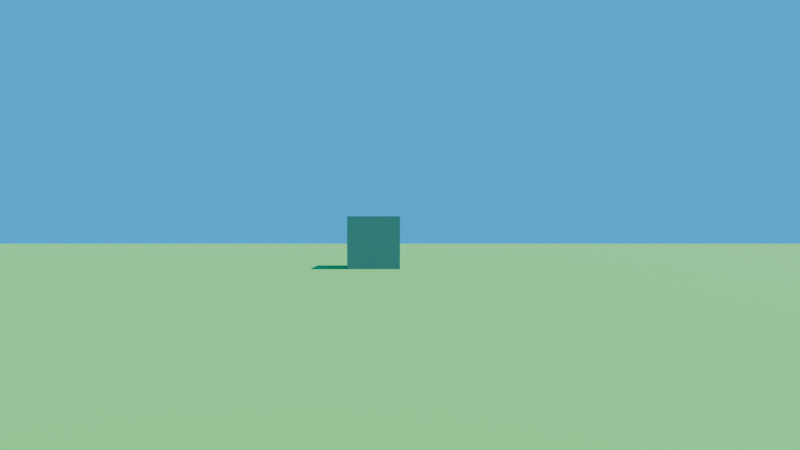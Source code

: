 # Source: TIK_BGE.blend  (saved by Blender 5.0.119; exported with 4.5.12 LTS)
import bpy
from mathutils import Matrix  # noqa: F401  (used for matrix-valued properties, if any)

bpy.ops.wm.read_factory_settings(use_empty=True)
scene = bpy.context.scene
scene.name = 'Scene'

# ---- collections
col_collection = bpy.data.collections.new('Collection'); scene.collection.children.link(col_collection)

# ---- materials (node trees are filled in below, after node groups)
mat_material = bpy.data.materials.new('Material')
mat_material.alpha_threshold = 0.0
mat_material.use_backface_culling_lightprobe_volume = False
mat_material.roughness = 0.5
mat_material.line_color = (0.0, 0.0, 0.0, 1.0)
mat_green = bpy.data.materials.new('Green')
mat_white = bpy.data.materials.new('White')

# ---- material node trees
mat_material.use_nodes = True; mat_material.node_tree.nodes.clear()
_N = mat_material.node_tree.nodes; _L = mat_material.node_tree.links
n0 = _N.new('ShaderNodeOutputMaterial'); n0.name = 'Material Output'; n0.location = (200, 100)
n1 = _N.new('ShaderNodeBsdfPrincipled'); n1.name = 'Principled BSDF'; n1.location = (-200, 100)
_L.new(n1.outputs[0], n0.inputs[0])
n0.is_active_output = True
mat_green.use_nodes = True; mat_green.node_tree.nodes.clear()
_N = mat_green.node_tree.nodes; _L = mat_green.node_tree.links
n0 = _N.new('ShaderNodeBsdfPrincipled'); n0.name = 'Principled BSDF'; n0.location = (-200, 100)
n0.inputs[0].default_value = (0.1329, 0.4699, 0.08983, 1.0)
n0.inputs[2].default_value = 1.0
n1 = _N.new('ShaderNodeOutputMaterial'); n1.name = 'Material Output'; n1.location = (200, 100)
_L.new(n0.outputs[0], n1.inputs[0])
n1.is_active_output = True
mat_white.use_nodes = True; mat_white.node_tree.nodes.clear()
_N = mat_white.node_tree.nodes; _L = mat_white.node_tree.links
n0 = _N.new('ShaderNodeBsdfPrincipled'); n0.name = 'Principled BSDF'; n0.location = (-200, 100)
n0.inputs[0].default_value = (0.2706, 0.2706, 0.2706, 1.0)
n0.inputs[2].default_value = 1.0
n1 = _N.new('ShaderNodeOutputMaterial'); n1.name = 'Material Output'; n1.location = (200, 100)
_L.new(n0.outputs[0], n1.inputs[0])
n1.is_active_output = True

# ---- world
world_world = bpy.data.worlds.new('World'); scene.world = world_world
world_world.use_nodes = True; world_world.node_tree.nodes.clear()
_N = world_world.node_tree.nodes; _L = world_world.node_tree.links
n0 = _N.new('ShaderNodeOutputWorld'); n0.name = 'World Output'; n0.location = (200, 100)
n1 = _N.new('ShaderNodeBackground'); n1.name = 'Background'; n1.location = (-200, 100)
n1.inputs[0].default_value = (0.0, 0.4645, 1.0, 1.0)
_L.new(n1.outputs[0], n0.inputs[0])
n0.is_active_output = True
world_world.color = (0.05088, 0.05088, 0.05088)
world_world.sun_shadow_jitter_overblur = 0.0

# ---- cameras
cam_camera = bpy.data.cameras.new('Camera')
cam_camera.clip_end = 100.0
cam_camera.lens = 25.0
cam_camera.ortho_scale = 7.314

# ---- lights
light_sun = bpy.data.lights.new('Sun', 'SUN')
light_sun.exposure = 1.0
light_sun.energy = 3.0

# ---- meshes
me_cube = bpy.data.meshes.new('Cube')
me_cube.from_pydata([(0.2175, 0.01747, 1.2), (0.04317, 0.04317, -0.5), (0.2175, -0.2175, 1.2), (0.04317, -0.04317, -0.5), (-0.2175, 0.01747, 1.2), (-0.04317, 0.04317, -0.5), (-0.2175, -0.2175, 1.2), (-0.04317, -0.04317, -0.5)], [], [(0, 4, 6, 2), (3, 2, 6, 7), (7, 6, 4, 5), (5, 1, 3, 7), (1, 0, 2, 3), (5, 4, 0, 1)])
_uv = me_cube.uv_layers.new(name='UVMap')
_uv.uv.foreach_set('vector', [0.625, 0.5, 0.875, 0.5, 0.875, 0.75, 0.625, 0.75, 0.375, 0.75, 0.625, 0.75, 0.625, 1.0, 0.375, 1.0, 0.375, 0.0, 0.625, 0.0, 0.625, 0.25, 0.375, 0.25, 0.125, 0.5, 0.375, 0.5, 0.375, 0.75, 0.125, 0.75, 0.375, 0.5, 0.625, 0.5, 0.625, 0.75, 0.375, 0.75, 0.375, 0.25, 0.625, 0.25, 0.625, 0.5, 0.375, 0.5])
me_cube.materials.append(mat_material)
me_cube.use_mirror_vertex_groups = False
me_cube.update()
me_plane = bpy.data.meshes.new('Plane')
me_plane.from_pydata([(-1.0, -1.0, 0.0), (1.0, -1.0, 0.0), (-1.0, 1.0, 0.0), (1.0, 1.0, 0.0)], [], [(0, 1, 3, 2)])
_uv = me_plane.uv_layers.new(name='UVMap')
_uv.uv.foreach_set('vector', [0.0, 0.0, 1.0, 0.0, 1.0, 1.0, 0.0, 1.0])
me_plane.materials.append(mat_green)
me_plane.update()
me_cube_008 = bpy.data.meshes.new('Cube.008')
me_cube_008.from_pydata([(-1.0, -1.0, -1.0), (-1.0, -1.0, 1.0), (-1.0, 1.0, -1.0), (-1.0, 1.0, 1.0), (1.0, -1.0, -1.0), (1.0, -1.0, 1.0), (1.0, 1.0, -1.0), (1.0, 1.0, 1.0), (-7.0, 31.0, -1.0), (-7.0, 31.0, 1.0), (-7.0, 33.0, -1.0), (-7.0, 33.0, 1.0), (-5.0, 31.0, -1.0), (-5.0, 31.0, 1.0), (-5.0, 33.0, -1.0), (-5.0, 33.0, 1.0), (23.0, 26.0, -1.0), (23.0, 26.0, 1.0), (23.0, 28.0, -1.0), (23.0, 28.0, 1.0), (25.0, 26.0, -1.0), (25.0, 26.0, 1.0), (25.0, 28.0, -1.0), (25.0, 28.0, 1.0), (55.0, 42.0, -1.0), (55.0, 42.0, 1.0), (55.0, 44.0, -1.0), (55.0, 44.0, 1.0), (57.0, 42.0, -1.0), (57.0, 42.0, 1.0), (57.0, 44.0, -1.0), (57.0, 44.0, 1.0), (63.0, 0.0, -1.0), (63.0, 0.0, 1.0), (63.0, 2.0, -1.0), (63.0, 2.0, 1.0), (65.0, 0.0, -1.0), (65.0, 0.0, 1.0), (65.0, 2.0, -1.0), (65.0, 2.0, 1.0), (31.0, -17.0, -1.0), (31.0, -17.0, 1.0), (31.0, -15.0, -1.0), (31.0, -15.0, 1.0), (33.0, -17.0, -1.0), (33.0, -17.0, 1.0), (33.0, -15.0, -1.0), (33.0, -15.0, 1.0), (58.0, -35.0, -1.0), (58.0, -35.0, 1.0), (58.0, -33.0, -1.0), (58.0, -33.0, 1.0), (60.0, -35.0, -1.0), (60.0, -35.0, 1.0), (60.0, -33.0, -1.0), (60.0, -33.0, 1.0), (-18.0, -35.0, -1.0), (-18.0, -35.0, 1.0), (-18.0, -33.0, -1.0), (-18.0, -33.0, 1.0), (-16.0, -35.0, -1.0), (-16.0, -35.0, 1.0), (-16.0, -33.0, -1.0), (-16.0, -33.0, 1.0)], [], [(0, 1, 3, 2), (2, 3, 7, 6), (6, 7, 5, 4), (4, 5, 1, 0), (2, 6, 4, 0), (7, 3, 1, 5), (8, 9, 11, 10), (10, 11, 15, 14), (14, 15, 13, 12), (12, 13, 9, 8), (10, 14, 12, 8), (15, 11, 9, 13), (16, 17, 19, 18), (18, 19, 23, 22), (22, 23, 21, 20), (20, 21, 17, 16), (18, 22, 20, 16), (23, 19, 17, 21), (24, 25, 27, 26), (26, 27, 31, 30), (30, 31, 29, 28), (28, 29, 25, 24), (26, 30, 28, 24), (31, 27, 25, 29), (32, 33, 35, 34), (34, 35, 39, 38), (38, 39, 37, 36), (36, 37, 33, 32), (34, 38, 36, 32), (39, 35, 33, 37), (40, 41, 43, 42), (42, 43, 47, 46), (46, 47, 45, 44), (44, 45, 41, 40), (42, 46, 44, 40), (47, 43, 41, 45), (48, 49, 51, 50), (50, 51, 55, 54), (54, 55, 53, 52), (52, 53, 49, 48), (50, 54, 52, 48), (55, 51, 49, 53), (56, 57, 59, 58), (58, 59, 63, 62), (62, 63, 61, 60), (60, 61, 57, 56), (58, 62, 60, 56), (63, 59, 57, 61)])
_uv = me_cube_008.uv_layers.new(name='UVMap')
_uv.uv.foreach_set('vector', [0.375, 0.0, 0.625, 0.0, 0.625, 0.25, 0.375, 0.25, 0.375, 0.25, 0.625, 0.25, 0.625, 0.5, 0.375, 0.5, 0.375, 0.5, 0.625, 0.5, 0.625, 0.75, 0.375, 0.75, 0.375, 0.75, 0.625, 0.75, 0.625, 1.0, 0.375, 1.0, 0.125, 0.5, 0.375, 0.5, 0.375, 0.75, 0.125, 0.75, 0.625, 0.5, 0.875, 0.5, 0.875, 0.75, 0.625, 0.75, 0.375, 0.0, 0.625, 0.0, 0.625, 0.25, 0.375, 0.25, 0.375, 0.25, 0.625, 0.25, 0.625, 0.5, 0.375, 0.5, 0.375, 0.5, 0.625, 0.5, 0.625, 0.75, 0.375, 0.75, 0.375, 0.75, 0.625, 0.75, 0.625, 1.0, 0.375, 1.0, 0.125, 0.5, 0.375, 0.5, 0.375, 0.75, 0.125, 0.75, 0.625, 0.5, 0.875, 0.5, 0.875, 0.75, 0.625, 0.75, 0.375, 0.0, 0.625, 0.0, 0.625, 0.25, 0.375, 0.25, 0.375, 0.25, 0.625, 0.25, 0.625, 0.5, 0.375, 0.5, 0.375, 0.5, 0.625, 0.5, 0.625, 0.75, 0.375, 0.75, 0.375, 0.75, 0.625, 0.75, 0.625, 1.0, 0.375, 1.0, 0.125, 0.5, 0.375, 0.5, 0.375, 0.75, 0.125, 0.75, 0.625, 0.5, 0.875, 0.5, 0.875, 0.75, 0.625, 0.75, 0.375, 0.0, 0.625, 0.0, 0.625, 0.25, 0.375, 0.25, 0.375, 0.25, 0.625, 0.25, 0.625, 0.5, 0.375, 0.5, 0.375, 0.5, 0.625, 0.5, 0.625, 0.75, 0.375, 0.75, 0.375, 0.75, 0.625, 0.75, 0.625, 1.0, 0.375, 1.0, 0.125, 0.5, 0.375, 0.5, 0.375, 0.75, 0.125, 0.75, 0.625, 0.5, 0.875, 0.5, 0.875, 0.75, 0.625, 0.75, 0.375, 0.0, 0.625, 0.0, 0.625, 0.25, 0.375, 0.25, 0.375, 0.25, 0.625, 0.25, 0.625, 0.5, 0.375, 0.5, 0.375, 0.5, 0.625, 0.5, 0.625, 0.75, 0.375, 0.75, 0.375, 0.75, 0.625, 0.75, 0.625, 1.0, 0.375, 1.0, 0.125, 0.5, 0.375, 0.5, 0.375, 0.75, 0.125, 0.75, 0.625, 0.5, 0.875, 0.5, 0.875, 0.75, 0.625, 0.75, 0.375, 0.0, 0.625, 0.0, 0.625, 0.25, 0.375, 0.25, 0.375, 0.25, 0.625, 0.25, 0.625, 0.5, 0.375, 0.5, 0.375, 0.5, 0.625, 0.5, 0.625, 0.75, 0.375, 0.75, 0.375, 0.75, 0.625, 0.75, 0.625, 1.0, 0.375, 1.0, 0.125, 0.5, 0.375, 0.5, 0.375, 0.75, 0.125, 0.75, 0.625, 0.5, 0.875, 0.5, 0.875, 0.75, 0.625, 0.75, 0.375, 0.0, 0.625, 0.0, 0.625, 0.25, 0.375, 0.25, 0.375, 0.25, 0.625, 0.25, 0.625, 0.5, 0.375, 0.5, 0.375, 0.5, 0.625, 0.5, 0.625, 0.75, 0.375, 0.75, 0.375, 0.75, 0.625, 0.75, 0.625, 1.0, 0.375, 1.0, 0.125, 0.5, 0.375, 0.5, 0.375, 0.75, 0.125, 0.75, 0.625, 0.5, 0.875, 0.5, 0.875, 0.75, 0.625, 0.75, 0.375, 0.0, 0.625, 0.0, 0.625, 0.25, 0.375, 0.25, 0.375, 0.25, 0.625, 0.25, 0.625, 0.5, 0.375, 0.5, 0.375, 0.5, 0.625, 0.5, 0.625, 0.75, 0.375, 0.75, 0.375, 0.75, 0.625, 0.75, 0.625, 1.0, 0.375, 1.0, 0.125, 0.5, 0.375, 0.5, 0.375, 0.75, 0.125, 0.75, 0.625, 0.5, 0.875, 0.5, 0.875, 0.75, 0.625, 0.75])
me_cube_008.materials.append(mat_white)
me_cube_008.update()
me_camera_holder = bpy.data.meshes.new('Camera Holder')
me_camera_holder.from_pydata([(-0.1539, -0.1539, 1.872), (-0.1539, -0.1539, 2.18), (-0.1539, 0.1539, 1.872), (-0.1539, 0.1539, 2.18), (0.1539, -0.1539, 1.872), (0.1539, -0.1539, 2.18), (0.1539, 0.1539, 1.872), (0.1539, 0.1539, 2.18)], [], [(0, 1, 3, 2), (2, 3, 7, 6), (6, 7, 5, 4), (4, 5, 1, 0), (2, 6, 4, 0), (7, 3, 1, 5)])
_uv = me_camera_holder.uv_layers.new(name='UVMap')
_uv.uv.foreach_set('vector', [0.375, 0.0, 0.625, 0.0, 0.625, 0.25, 0.375, 0.25, 0.375, 0.25, 0.625, 0.25, 0.625, 0.5, 0.375, 0.5, 0.375, 0.5, 0.625, 0.5, 0.625, 0.75, 0.375, 0.75, 0.375, 0.75, 0.625, 0.75, 0.625, 1.0, 0.375, 1.0, 0.125, 0.5, 0.375, 0.5, 0.375, 0.75, 0.125, 0.75, 0.625, 0.5, 0.875, 0.5, 0.875, 0.75, 0.625, 0.75])
me_camera_holder.update()

# ---- objects
ob_player = bpy.data.objects.new('Player', me_cube)
ob_camera = bpy.data.objects.new('Camera', cam_camera)
ob_floor = bpy.data.objects.new('Floor', me_plane)
ob_floor_guide = bpy.data.objects.new('Floor Guide', me_cube_008)
ob_sun = bpy.data.objects.new('Sun', light_sun)
ob_player___sound___footsteps = bpy.data.objects.new('Player - Sound - Footsteps', None)
ob_player___sound___running = bpy.data.objects.new('Player - Sound - Running', None)
ob_camera_holder = bpy.data.objects.new('Camera Holder', me_camera_holder)

# ---- transforms, parenting, visibility, modifiers, constraints
ob_player.location = (0.0, 0.0, 0.5)
ob_player.lock_rotations_4d = False
ob_player.empty_display_type = 'ARROWS'
ob_player.color = (0.06223, 1.0, 0.07887, 1.0)
ob_player.hide_render = True
ob_player.lineart.crease_threshold = 0.0
ob_camera.parent = ob_camera_holder
ob_camera.location = (0.0, 0.0, 1.69)
ob_camera.rotation_euler = (1.571, -2.22e-16, -2.222e-16)
ob_camera.lock_rotations_4d = False
ob_camera.empty_display_type = 'ARROWS'
ob_camera.color = (0.0, 0.0, 0.0, 0.0)
ob_camera.display_type = 'WIRE'
ob_camera.lineart.crease_threshold = 0.0
ob_floor.location = (0.0, 0.0, 0.0)
ob_floor.scale = (50.0, 50.0, 50.0)
ob_floor_guide.parent = ob_floor
ob_floor_guide.matrix_parent_inverse = Matrix(((0.02, -0.0, 0.0, -0.0), (-0.0, 0.02, -0.0, 0.0), (0.0, -0.0, 0.02, -0.0), (-0.0, 0.0, -0.0, 1.0)))
ob_floor_guide.location = (-25.0, -5.0, 1.0)
ob_sun.location = (0.0, 0.0, 0.0)
ob_sun.rotation_euler = (3.009e-08, 0.6145, 9.482e-08)
ob_player___sound___footsteps.parent = ob_player
ob_player___sound___footsteps.matrix_parent_inverse = Matrix(((1.0, -0.0, 0.0, -0.0), (-0.0, 1.0, -0.0, 0.0), (0.0, -0.0, 1.0, -0.5), (-0.0, 0.0, -0.0, 1.0)))
ob_player___sound___footsteps.location = (0.0, 0.0, 0.4118)
ob_player___sound___footsteps.rotation_euler = (-3.142, 0.0, 0.0)
ob_player___sound___footsteps.track_axis = 'NEG_Z'
ob_player___sound___footsteps.up_axis = 'Y'
ob_player___sound___footsteps.empty_image_offset = (0.0, 0.0)
ob_player___sound___running.parent = ob_player
ob_player___sound___running.matrix_parent_inverse = Matrix(((1.0, -0.0, 0.0, -0.0), (-0.0, 1.0, -0.0, 0.0), (0.0, -0.0, 1.0, -0.5), (-0.0, 0.0, -0.0, 1.0)))
ob_player___sound___running.location = (0.0, 0.0, 0.4118)
ob_player___sound___running.rotation_euler = (-3.142, 0.0, 0.0)
ob_player___sound___running.track_axis = 'NEG_Z'
ob_player___sound___running.up_axis = 'Y'
ob_player___sound___running.empty_image_offset = (0.0, 0.0)
ob_camera_holder.parent = ob_player
ob_camera_holder.matrix_parent_inverse = Matrix(((1.0, -0.0, 0.0, -0.0), (-0.0, 1.0, -0.0, 0.0), (0.0, -0.0, 1.0, -0.5), (-0.0, 0.0, -0.0, 1.0)))
ob_camera_holder.location = (0.0, 0.0, -0.02371)

# ---- collection membership
col_collection.objects.link(ob_player)
col_collection.objects.link(ob_camera)
col_collection.objects.link(ob_floor)
col_collection.objects.link(ob_floor_guide)
col_collection.objects.link(ob_sun)
col_collection.objects.link(ob_player___sound___footsteps)
col_collection.objects.link(ob_player___sound___running)
col_collection.objects.link(ob_camera_holder)

# ---- scene / render settings (as saved in the file)
scene.camera = ob_camera
scene.frame_start = 1; scene.frame_end = 59; scene.frame_set(15)
scene.render.engine = 'BLENDER_EEVEE_NEXT'
scene.render.use_motion_blur = True
scene.render.bake_bias = 0.0
scene.render.bake_samples = 0
scene.cycles.sampling_pattern = 'TABULATED_SOBOL'
scene.eevee.use_volume_custom_range = False
bpy.context.view_layer.update()

